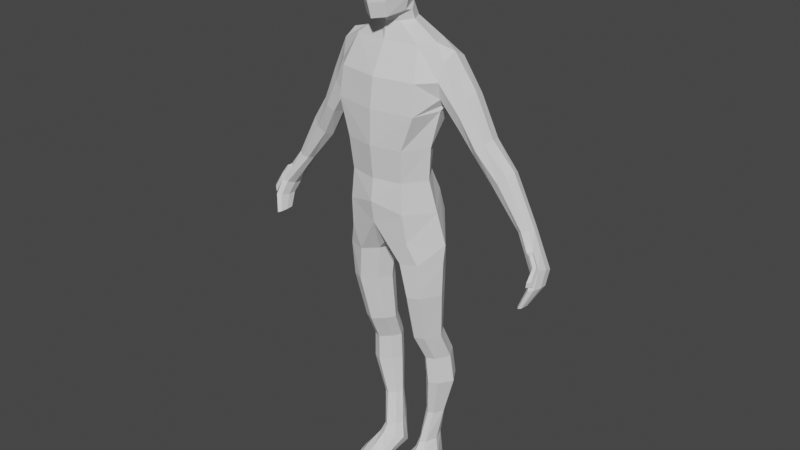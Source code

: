 # Source: czowik_cyber.blend  (saved by Blender 2.93.21; exported with 4.5.12 LTS)
import bpy
from mathutils import Matrix  # noqa: F401  (used for matrix-valued properties, if any)

bpy.ops.wm.read_factory_settings(use_empty=True)
scene = bpy.context.scene
scene.name = 'Scene'

# ---- collections
col_collection = bpy.data.collections.new('Collection'); scene.collection.children.link(col_collection)

# ---- world
world_world = bpy.data.worlds.new('World'); scene.world = world_world
world_world.use_nodes = True; world_world.node_tree.nodes.clear()
_N = world_world.node_tree.nodes; _L = world_world.node_tree.links
n0 = _N.new('ShaderNodeOutputWorld'); n0.name = 'World Output'; n0.location = (300, 300)
n1 = _N.new('ShaderNodeBackground'); n1.name = 'Background'; n1.location = (10, 300)
n1.inputs[0].default_value = (0.05088, 0.05088, 0.05088, 1.0)
_L.new(n1.outputs[0], n0.inputs[0])
n0.is_active_output = True
world_world.color = (0.05088, 0.05088, 0.05088)
world_world.use_sun_shadow = False
world_world.sun_shadow_jitter_overblur = 0.0

# ---- meshes
me_cube_001 = bpy.data.meshes.new('Cube.001')
me_cube_001.from_pydata([(0.0, 0.6125, 1.626), (0.6582, -0.3691, 0.3892), (0.0, -0.5235, 0.7121), (0.0, 0.9488, 0.7121), (0.0, -0.535, 1.626), (0.5681, -0.4147, 1.626), (0.8649, 0.03872, 1.626), (0.5681, 0.4921, 1.626), (1.135, 0.2126, 0.3026), (0.6582, 0.7944, 0.7121), (0.0, -0.2206, 0.1666), (0.0, 0.2126, 0.04432), (0.0, 0.5807, 0.09836), (0.8243, -0.1604, -0.8354), (0.5927, -0.2658, -0.8354), (0.5927, 0.7398, -0.8354), (1.056, 0.237, -0.8354), (0.8243, 0.6344, -0.8354), (0.3313, -0.0144, -0.8354), (0.1922, 0.237, -0.8354), (0.3313, 0.4884, -0.8354), (0.08316, 0.2044, -0.08401), (0.2223, -0.1056, -0.08401), (0.4836, 0.7596, -0.08401), (0.2223, 0.482, -0.08401), (0.8245, -0.2345, -0.08401), (1.101, 0.2044, -0.08401), (0.8245, 0.6432, -0.08401), (0.4836, -0.3509, -0.08401), (0.7515, 0.08938, -1.891), (0.5624, 0.008417, -1.891), (0.5624, 0.7806, -1.891), (0.9408, 0.3945, -1.891), (0.7515, 0.6996, -1.891), (0.349, 0.2015, -1.891), (0.2355, 0.3945, -1.891), (0.349, 0.5876, -1.891), (0.7934, 0.3961, -2.503), (0.6232, 0.3181, -2.503), (0.6232, 1.062, -2.503), (0.964, 0.6898, -2.503), (0.7934, 0.9836, -2.503), (0.4311, 0.504, -2.503), (0.3288, 0.6898, -2.503), (0.4311, 0.8757, -2.503), (0.5501, 0.4166, -4.737), (0.4531, 0.3458, -4.737), (0.4531, 1.021, -4.737), (0.6472, 0.6833, -4.737), (0.5501, 0.95, -4.737), (0.3437, 0.5145, -4.737), (0.2855, 0.6833, -4.737), (0.3437, 0.852, -4.737), (0.3473, 0.7423, -3.111), (0.4553, 0.5513, -3.111), (0.6581, 1.124, -3.111), (0.4553, 0.9334, -3.111), (0.8379, 0.4404, -3.111), (1.018, 0.7423, -3.111), (0.8379, 1.044, -3.111), (0.6581, 0.3603, -3.111), (0.348, 0.7555, -3.999), (0.5429, 1.009, -3.999), (0.6556, 0.555, -3.999), (0.6556, 0.956, -3.999), (0.4157, 0.6286, -3.999), (0.4157, 0.8823, -3.999), (0.7686, 0.7555, -3.999), (0.5429, 0.5018, -3.999), (0.6001, 0.3172, -4.912), (0.453, 0.2392, -4.866), (0.453, 1.049, -5.324), (0.7473, 0.6111, -5.085), (0.6001, 0.9706, -5.324), (0.2871, 0.4252, -4.976), (0.1988, 0.6111, -5.085), (0.2871, 0.8626, -5.324), (0.5771, -0.6119, -5.239), (0.4531, -0.6107, -5.221), (0.4531, -0.6216, -5.375), (0.7013, -0.6162, -5.308), (0.5771, -0.6205, -5.375), (0.3131, -0.6135, -5.264), (0.2386, -0.6162, -5.308), (0.3131, -0.6189, -5.375), (0.1787, 0.05782, -5.194), (0.2407, -0.02904, -5.119), (0.4529, 0.2315, -5.341), (0.2407, 0.1447, -5.341), (0.6411, -0.07947, -5.075), (0.7784, 0.05782, -5.194), (0.6411, 0.1951, -5.341), (0.4529, -0.1159, -5.043), (0.0, 0.6416, 2.289), (0.0, -0.6079, 2.289), (0.614, -0.4769, 2.289), (0.9108, 0.01684, 2.289), (0.614, 0.5106, 2.289), (0.0, 0.8677, 2.991), (0.0, -0.5934, 2.991), (0.8569, -0.4402, 2.991), (1.022, 0.1372, 2.991), (0.8569, 0.7145, 2.991), (0.0, 0.7312, 4.176), (0.0, -0.1943, 4.176), (0.6789, -0.0973, 4.176), (0.8278, 0.2684, 4.176), (0.6789, 0.6342, 4.176), (0.0, -0.1403, 4.521), (0.0, 0.6039, 4.521), (0.9997, 0.1257, 0.9641), (0.6131, 0.6923, 1.169), (0.0, -0.5913, 1.169), (0.6131, -0.441, 1.007), (0.0, 0.8427, 1.169), (0.8226, 0.772, 3.584), (0.8226, -0.3665, 3.584), (0.0, -0.5175, 3.584), (0.0, 0.9231, 3.584), (1.107, 0.7445, 3.583), (1.148, 0.6279, 3.931), (1.165, 0.3465, 4.075), (1.148, 0.0651, 3.931), (1.107, -0.05147, 3.583), (1.066, 0.0651, 3.235), (1.049, 0.3465, 3.09), (1.066, 0.6279, 3.235), (1.787, 0.7963, 2.403), (1.891, 0.7046, 2.526), (1.934, 0.4833, 2.577), (1.891, 0.2619, 2.526), (1.787, 0.1702, 2.403), (1.683, 0.2619, 2.281), (1.64, 0.4833, 2.23), (1.683, 0.7046, 2.281), (2.194, 0.8161, 1.826), (2.319, 0.7426, 1.973), (2.371, 0.5653, 2.034), (2.319, 0.388, 1.973), (2.194, 0.3145, 1.826), (2.069, 0.388, 1.678), (2.017, 0.5653, 1.617), (2.069, 0.7426, 1.678), (2.706, 0.7567, 1.032), (2.804, 0.6991, 1.08), (2.844, 0.5598, 1.1), (2.804, 0.4206, 1.08), (2.706, 0.3629, 1.032), (2.608, 0.4206, 0.9831), (2.568, 0.5598, 0.963), (2.608, 0.6991, 0.9831), (1.363, 0.1975, 2.74), (1.445, 0.09722, 3.019), (1.528, 0.1975, 3.298), (1.562, 0.4395, 3.413), (1.528, 0.6815, 3.298), (1.445, 0.7818, 3.019), (1.363, 0.6815, 2.74), (1.329, 0.4395, 2.624), (3.027, 0.3259, -0.2038), (3.066, 0.2614, -0.213), (3.083, 0.1059, -0.2168), (3.066, -0.04968, -0.213), (3.027, -0.1141, -0.2038), (2.987, -0.04968, -0.1946), (2.971, 0.1059, -0.1908), (2.987, 0.2614, -0.1946), (3.186, 0.6382, 0.3427), (3.111, 0.7019, 0.2782), (3.036, 0.6056, 0.2629), (3.006, 0.4055, 0.3058), (3.036, 0.219, 0.3818), (3.111, 0.1552, 0.4464), (3.186, 0.2516, 0.4617), (3.217, 0.4516, 0.4188), (3.212, 0.4678, 0.08961), (3.045, 0.2546, 0.08226), (3.143, -0.003814, 0.146), (3.241, 0.2799, 0.1257), (3.143, 0.5383, 0.06193), (3.074, 0.4499, 0.05889), (3.074, 0.06662, 0.1184), (3.212, 0.08453, 0.1491), (2.909, 0.7293, 0.6547), (2.822, 0.6523, 0.6228), (2.822, 0.3197, 0.6823), (2.995, 0.336, 0.7708), (2.995, 0.6686, 0.7113), (2.787, 0.4826, 0.6342), (2.909, 0.259, 0.7389), (3.031, 0.5057, 0.7594), (3.004, 0.2115, 0.7201), (3.122, 0.1511, 0.5501), (3.165, 0.2071, 0.559), (3.054, 0.2562, 0.7386), (3.114, -0.02987, 0.2209), (3.212, 0.0665, 0.2362), (3.128, -0.03391, 0.3246), (3.185, 0.02209, 0.3335), (0.2281, -0.03134, 4.521), (0.3547, 0.2318, 4.521), (0.2281, 0.4949, 4.521), (0.0, -0.1657, 4.642), (0.0, 0.485, 4.76), (0.2281, -0.0704, 4.66), (0.3547, 0.1597, 4.701), (0.2281, 0.3897, 4.743), (0.0, -0.5348, 4.633), (0.0, 0.5039, 4.851), (0.2281, -0.3827, 4.665), (0.3547, -0.01545, 4.742), (0.2281, 0.3518, 4.819), (0.0, -0.6228, 4.923), (0.0, 0.561, 5.097), (0.2539, -0.4494, 4.949), (0.4272, -0.0309, 5.01), (0.2539, 0.3876, 5.072), (0.0, -0.6376, 5.351), (0.0, 0.7097, 5.401), (0.2887, -0.4403, 5.358), (0.5317, 0.03605, 5.376), (0.2887, 0.5124, 5.394), (0.0, -0.5604, 5.727), (0.0, 0.6325, 5.777), (0.2767, -0.3857, 5.734), (0.4966, 0.03605, 5.752), (0.2767, 0.4578, 5.77), (0.0, -0.4763, 5.881), (0.0, 0.4453, 5.931), (0.2519, -0.3413, 5.889), (0.4241, -0.01545, 5.906), (0.2519, 0.3104, 5.924), (0.0, -0.2663, 6.001), (0.0, 0.2354, 6.028), (0.2181, -0.1928, 6.005), (0.308, -0.01545, 6.014), (0.2181, 0.1619, 6.024), (0.0, -0.1827, 6.028), (0.0, -0.09906, 6.05), (0.0, -0.01545, 6.066), (0.0, 0.06816, 6.059), (0.0, 0.1518, 6.046)], [], [(111, 110, 8, 9), (113, 112, 2, 1), (114, 111, 9, 3), (110, 113, 1, 8), (22, 21, 19, 18), (24, 23, 15, 20), (26, 25, 13, 16), (23, 27, 17, 15), (21, 24, 20, 19), (28, 22, 18, 14), (25, 28, 14, 13), (27, 26, 16, 17), (9, 8, 26, 27), (1, 2, 28, 25), (2, 10, 22, 28), (11, 12, 24, 21), (3, 9, 27, 23), (8, 1, 25, 26), (12, 3, 23, 24), (10, 11, 21, 22), (19, 20, 36, 35), (14, 18, 34, 30), (13, 14, 30, 29), (17, 16, 32, 33), (18, 19, 35, 34), (20, 15, 31, 36), (16, 13, 29, 32), (15, 17, 33, 31), (34, 35, 43, 42), (36, 31, 39, 44), (32, 29, 37, 40), (31, 33, 41, 39), (35, 36, 44, 43), (30, 34, 42, 38), (29, 30, 38, 37), (33, 32, 40, 41), (65, 61, 51, 50), (66, 62, 47, 52), (67, 63, 45, 48), (62, 64, 49, 47), (61, 66, 52, 51), (68, 65, 50, 46), (63, 68, 46, 45), (64, 67, 48, 49), (41, 40, 58, 59), (37, 38, 60, 57), (38, 42, 54, 60), (43, 44, 56, 53), (39, 41, 59, 55), (40, 37, 57, 58), (44, 39, 55, 56), (42, 43, 53, 54), (59, 58, 67, 64), (57, 60, 68, 63), (60, 54, 65, 68), (53, 56, 66, 61), (55, 59, 64, 62), (58, 57, 63, 67), (56, 55, 62, 66), (54, 53, 61, 65), (46, 50, 74, 70), (45, 46, 70, 69), (49, 48, 72, 73), (50, 51, 75, 74), (52, 47, 71, 76), (48, 45, 69, 72), (47, 49, 73, 71), (51, 52, 76, 75), (86, 85, 83, 82), (88, 87, 79, 84), (90, 89, 77, 80), (87, 91, 81, 79), (85, 88, 84, 83), (92, 86, 82, 78), (89, 92, 78, 77), (91, 90, 80, 81), (73, 72, 90, 91), (69, 70, 92, 89), (70, 74, 86, 92), (75, 76, 88, 85), (71, 73, 91, 87), (72, 69, 89, 90), (76, 71, 87, 88), (74, 75, 85, 86), (79, 81, 80, 77, 78, 82, 83, 84), (6, 7, 97, 96), (4, 5, 95, 94), (7, 0, 93, 97), (5, 6, 96, 95), (96, 97, 102, 101), (94, 95, 100, 99), (97, 93, 98, 102), (95, 96, 101, 100), (117, 116, 105, 104), (115, 118, 103, 107), (6, 5, 113, 110), (0, 7, 111, 114), (5, 4, 112, 113), (7, 6, 110, 111), (102, 98, 118, 115), (99, 100, 116, 117), (106, 105, 122, 121), (107, 106, 121, 120), (115, 107, 120, 119), (102, 115, 119, 126), (101, 102, 126, 125), (100, 101, 125, 124), (116, 100, 124, 123), (105, 116, 123, 122), (152, 151, 132, 131), (154, 153, 130, 129), (156, 155, 128, 127), (157, 156, 127, 134), (151, 158, 133, 132), (153, 152, 131, 130), (155, 154, 129, 128), (158, 157, 134, 133), (133, 134, 142, 141), (131, 132, 140, 139), (129, 130, 138, 137), (127, 128, 136, 135), (134, 127, 135, 142), (132, 133, 141, 140), (130, 131, 139, 138), (128, 129, 137, 136), (140, 141, 149, 148), (138, 139, 147, 146), (136, 137, 145, 144), (141, 142, 150, 149), (139, 140, 148, 147), (137, 138, 146, 145), (135, 136, 144, 143), (142, 135, 143, 150), (125, 126, 157, 158), (120, 121, 154, 155), (122, 123, 152, 153), (124, 125, 158, 151), (126, 119, 156, 157), (119, 120, 155, 156), (121, 122, 153, 154), (123, 124, 151, 152), (179, 175, 160, 159), (180, 179, 159, 166), (181, 176, 165, 164), (182, 177, 163, 162), (175, 178, 161, 160), (176, 180, 166, 165), (177, 181, 164, 163), (178, 182, 162, 161), (190, 186, 173, 174), (189, 185, 171, 172), (188, 184, 169, 170), (187, 190, 174, 167), (172, 173, 196, 195), (185, 188, 170, 171), (184, 183, 168, 169), (183, 187, 167, 168), (160, 161, 162, 163, 164, 165, 166, 159), (174, 173, 182, 178), (172, 171, 181, 177), (170, 169, 180, 176), (167, 174, 178, 175), (173, 172, 177, 182), (171, 170, 176, 181), (169, 168, 179, 180), (168, 167, 175, 179), (143, 144, 187, 183), (150, 143, 183, 184), (148, 149, 188, 185), (146, 147, 189, 186), (144, 145, 190, 187), (149, 150, 184, 188), (147, 148, 185, 189), (145, 146, 186, 190), (194, 191, 192, 193), (186, 189, 191, 194), (173, 186, 194, 193), (189, 172, 192, 191), (195, 196, 198, 197), (173, 193, 198, 196), (192, 172, 195, 197), (193, 192, 197, 198), (104, 105, 199, 108), (105, 106, 200, 199), (106, 107, 201, 200), (201, 107, 103, 109), (199, 200, 205, 204), (200, 201, 206, 205), (201, 109, 203, 206), (108, 199, 204, 202), (205, 206, 211, 210), (206, 203, 208, 211), (202, 204, 209, 207), (204, 205, 210, 209), (211, 208, 213, 216), (207, 209, 214, 212), (209, 210, 215, 214), (210, 211, 216, 215), (216, 213, 218, 221), (212, 214, 219, 217), (214, 215, 220, 219), (215, 216, 221, 220), (221, 218, 223, 226), (217, 219, 224, 222), (219, 220, 225, 224), (220, 221, 226, 225), (226, 223, 228, 231), (222, 224, 229, 227), (224, 225, 230, 229), (225, 226, 231, 230), (230, 231, 236, 235), (231, 228, 233, 236), (227, 229, 234, 232), (229, 230, 235, 234), (241, 240, 236, 233), (236, 240, 239, 235), (235, 239, 238, 234), (237, 232, 234, 238)])
_uv = me_cube_001.uv_layers.new(name='UVMap')
_uv.uv.foreach_set('vector', [0.0, 0.0, 0.0, 0.0, 0.0, 0.0, 0.0, 0.0, 0.0, 0.0, 0.0, 0.0, 0.0, 0.0, 0.0, 0.0, 0.0, 0.0, 0.0, 0.0, 0.0, 0.0, 0.0, 0.0, 0.0, 0.0, 0.0, 0.0, 0.0, 0.0, 0.0, 0.0, 0.0, 0.0, 0.0, 0.0, 0.0, 0.0, 0.0, 0.0, 0.0, 0.0, 0.0, 0.0, 0.0, 0.0, 0.0, 0.0, 0.0, 0.0, 0.0, 0.0, 0.0, 0.0, 0.0, 0.0, 0.0, 0.0, 0.0, 0.0, 0.0, 0.0, 0.0, 0.0, 0.0, 0.0, 0.0, 0.0, 0.0, 0.0, 0.0, 0.0, 0.0, 0.0, 0.0, 0.0, 0.0, 0.0, 0.0, 0.0, 0.0, 0.0, 0.0, 0.0, 0.0, 0.0, 0.0, 0.0, 0.0, 0.0, 0.0, 0.0, 0.0, 0.0, 0.0, 0.0, 0.0, 0.0, 0.0, 0.0, 0.0, 0.0, 0.0, 0.0, 0.0, 0.0, 0.0, 0.0, 0.0, 0.0, 0.0, 0.0, 0.0, 0.0, 0.0, 0.0, 0.0, 0.0, 0.0, 0.0, 0.0, 0.0, 0.0, 0.0, 0.0, 0.0, 0.0, 0.0, 0.0, 0.0, 0.0, 0.0, 0.0, 0.0, 0.0, 0.0, 0.0, 0.0, 0.0, 0.0, 0.0, 0.0, 0.0, 0.0, 0.0, 0.0, 0.0, 0.0, 0.0, 0.0, 0.0, 0.0, 0.0, 0.0, 0.0, 0.0, 0.0, 0.0, 0.0, 0.0, 0.0, 0.0, 0.0, 0.0, 0.0, 0.0, 0.0, 0.0, 0.0, 0.0, 0.0, 0.0, 0.0, 0.0, 0.0, 0.0, 0.0, 0.0, 0.0, 0.0, 0.0, 0.0, 0.0, 0.0, 0.0, 0.0, 0.0, 0.0, 0.0, 0.0, 0.0, 0.0, 0.0, 0.0, 0.0, 0.0, 0.0, 0.0, 0.0, 0.0, 0.0, 0.0, 0.0, 0.0, 0.0, 0.0, 0.0, 0.0, 0.0, 0.0, 0.0, 0.0, 0.0, 0.0, 0.0, 0.0, 0.0, 0.0, 0.0, 0.0, 0.0, 0.0, 0.0, 0.0, 0.0, 0.0, 0.0, 0.0, 0.0, 0.0, 0.0, 0.0, 0.0, 0.0, 0.0, 0.0, 0.0, 0.0, 0.0, 0.0, 0.0, 0.0, 0.0, 0.0, 0.0, 0.0, 0.0, 0.0, 0.0, 0.0, 0.0, 0.0, 0.0, 0.0, 0.0, 0.0, 0.0, 0.0, 0.0, 0.0, 0.0, 0.0, 0.0, 0.0, 0.0, 0.0, 0.0, 0.0, 0.0, 0.0, 0.0, 0.0, 0.0, 0.0, 0.0, 0.0, 0.0, 0.0, 0.0, 0.0, 0.0, 0.0, 0.0, 0.0, 0.0, 0.0, 0.0, 0.0, 0.0, 0.0, 0.0, 0.0, 0.0, 0.0, 0.0, 0.0, 0.0, 0.0, 0.0, 0.0, 0.0, 0.0, 0.0, 0.0, 0.0, 0.0, 0.0, 0.0, 0.0, 0.0, 0.0, 0.0, 0.0, 0.0, 0.0, 0.0, 0.0, 0.0, 0.0, 0.0, 0.0, 0.0, 0.0, 0.0, 0.0, 0.0, 0.0, 0.0, 0.0, 0.0, 0.0, 0.0, 0.0, 0.0, 0.0, 0.0, 0.0, 0.0, 0.0, 0.0, 0.0, 0.0, 0.0, 0.0, 0.0, 0.0, 0.0, 0.0, 0.0, 0.0, 0.0, 0.0, 0.0, 0.0, 0.0, 0.0, 0.0, 0.0, 0.0, 0.0, 0.0, 0.0, 0.0, 0.0, 0.0, 0.0, 0.0, 0.0, 0.0, 0.0, 0.0, 0.0, 0.0, 0.0, 0.0, 0.0, 0.0, 0.0, 0.0, 0.0, 0.0, 0.0, 0.0, 0.0, 0.0, 0.0, 0.0, 0.0, 0.0, 0.0, 0.0, 0.0, 0.0, 0.0, 0.0, 0.0, 0.0, 0.0, 0.0, 0.0, 0.0, 0.0, 0.0, 0.0, 0.0, 0.0, 0.0, 0.0, 0.0, 0.0, 0.0, 0.0, 0.0, 0.0, 0.0, 0.0, 0.0, 0.0, 0.0, 0.0, 0.0, 0.0, 0.0, 0.0, 0.0, 0.0, 0.0, 0.0, 0.0, 0.0, 0.0, 0.0, 0.0, 0.0, 0.0, 0.0, 0.0, 0.0, 0.0, 0.0, 0.0, 0.0, 0.0, 0.0, 0.0, 0.0, 0.0, 0.0, 0.0, 0.0, 0.0, 0.0, 0.0, 0.0, 0.0, 0.0, 0.0, 0.0, 0.0, 0.0, 0.0, 0.0, 0.0, 0.0, 0.0, 0.0, 0.0, 0.0, 0.0, 0.0, 0.0, 0.0, 0.0, 0.0, 0.0, 0.0, 0.0, 0.0, 0.0, 0.0, 0.0, 0.0, 0.0, 0.0, 0.0, 0.0, 0.0, 0.0, 0.0, 0.0, 0.0, 0.0, 0.0, 0.0, 0.0, 0.0, 0.0, 0.0, 0.0, 0.0, 0.0, 0.0, 0.0, 0.0, 0.0, 0.0, 0.0, 0.0, 0.0, 0.0, 0.0, 0.0, 0.0, 0.0, 0.0, 0.0, 0.0, 0.0, 0.0, 0.0, 0.0, 0.0, 0.0, 0.0, 0.0, 0.0, 0.0, 0.0, 0.0, 0.0, 0.0, 0.0, 0.0, 0.0, 0.0, 0.0, 0.0, 0.0, 0.0, 0.0, 0.0, 0.0, 0.0, 0.0, 0.0, 0.0, 0.0, 0.0, 0.0, 0.0, 0.0, 0.0, 0.0, 0.0, 0.0, 0.0, 0.0, 0.0, 0.0, 0.0, 0.0, 0.0, 0.0, 0.0, 0.0, 0.0, 0.0, 0.0, 0.0, 0.0, 0.0, 0.0, 0.0, 0.0, 0.0, 0.0, 0.0, 0.0, 0.0, 0.0, 0.0, 0.0, 0.0, 0.0, 0.0, 0.0, 0.0, 0.0, 0.0, 0.0, 0.0, 0.0, 0.0, 0.0, 0.0, 0.0, 0.0, 0.0, 0.0, 0.0, 0.0, 0.0, 0.0, 0.0, 0.0, 0.0, 0.0, 0.0, 0.0, 0.0, 0.0, 0.0, 0.0, 0.0, 0.0, 0.0, 0.0, 0.0, 0.0, 0.0, 0.0, 0.0, 0.0, 0.0, 0.0, 0.0, 0.0, 0.0, 0.0, 0.0, 0.0, 0.0, 0.0, 0.0, 0.0, 0.0, 0.0, 0.0, 0.0, 0.0, 0.0, 0.0, 0.0, 0.0, 0.0, 0.0, 0.0, 0.0, 0.0, 0.0, 0.0, 0.0, 0.0, 0.0, 0.0, 0.0, 0.0, 0.0, 0.0, 0.0, 0.0, 0.0, 0.0, 0.0, 0.0, 0.0, 0.0, 0.0, 0.0, 0.0, 0.0, 0.0, 0.0, 0.0, 0.0, 0.0, 0.0, 0.0, 0.0, 0.0, 0.0, 0.0, 0.0, 0.0, 0.0, 0.0, 0.0, 0.0, 0.0, 0.0, 0.0, 0.0, 0.0, 0.0, 0.0, 0.0, 0.0, 0.0, 0.0, 0.0, 0.0, 0.0, 0.0, 0.0, 0.0, 0.0, 0.0, 0.0, 0.0, 0.0, 0.0, 0.0, 0.0, 0.0, 0.0, 0.0, 0.0, 0.0, 0.0, 0.0, 0.0, 0.0, 0.0, 0.0, 0.0, 0.0, 0.0, 0.0, 0.0, 0.0, 0.0, 0.0, 0.0, 0.0, 0.0, 0.0, 0.0, 0.0, 0.0, 0.0, 0.0, 0.0, 0.0, 0.0, 0.0, 0.0, 0.0, 0.0, 0.0, 0.0, 0.0, 0.0, 0.0, 0.0, 0.0, 0.0, 0.0, 0.0, 0.0, 0.0, 0.0, 0.0, 0.0, 0.0, 0.0, 0.0, 0.0, 0.0, 0.0, 0.0, 0.0, 0.0, 0.0, 0.0, 0.0, 0.0, 0.0, 0.0, 0.0, 0.0, 0.0, 0.0, 0.0, 0.0, 0.0, 0.0, 0.0, 0.0, 0.0, 0.0, 0.0, 0.0, 0.0, 0.0, 0.0, 0.0, 0.0, 0.0, 0.0, 0.0, 0.0, 0.0, 0.0, 0.0, 0.0, 0.0, 0.0, 0.0, 0.0, 0.0, 0.0, 0.0, 0.0, 0.0, 0.0, 0.0, 0.0, 0.0, 0.0, 0.0, 0.0, 0.0, 0.0, 0.0, 0.0, 0.0, 0.0, 0.0, 0.0, 0.0, 0.0, 0.0, 0.0, 0.0, 0.0, 0.0, 0.0, 0.0, 0.0, 0.0, 0.0, 0.0, 0.0, 0.0, 0.0, 0.0, 0.0, 0.0, 0.0, 0.0, 0.0, 0.0, 0.0, 0.0, 0.0, 0.0, 0.0, 0.0, 0.0, 0.0, 0.0, 0.0, 0.0, 0.0, 0.0, 0.0, 0.0, 0.0, 0.0, 0.0, 0.0, 0.0, 0.0, 0.0, 0.0, 0.0, 0.0, 0.0, 0.0, 0.0, 0.0, 0.0, 0.0, 0.0, 0.0, 0.0, 0.0, 0.0, 0.0, 0.0, 0.0, 0.0, 0.0, 0.0, 0.0, 0.0, 0.0, 0.0, 0.0, 0.0, 0.0, 0.0, 0.0, 0.0, 0.0, 0.0, 0.0, 0.0, 0.0, 0.0, 0.0, 0.0, 0.0, 0.0, 0.0, 0.0, 0.0, 0.0, 0.0, 0.0, 0.0, 0.0, 0.0, 0.0, 0.0, 0.0, 0.0, 0.0, 0.0, 0.0, 0.0, 0.0, 0.0, 0.0, 0.0, 0.0, 0.0, 0.0, 0.0, 0.0, 0.0, 0.0, 0.0, 0.0, 0.0, 0.0, 0.0, 0.0, 0.0, 0.0, 0.0, 0.0, 0.0, 0.0, 0.0, 0.0, 0.0, 0.0, 0.0, 0.0, 0.0, 0.0, 0.0, 0.0, 0.0, 0.0, 0.0, 0.0, 0.0, 0.0, 0.0, 0.0, 0.0, 0.0, 0.0, 0.0, 0.0, 0.0, 0.0, 0.0, 0.0, 0.0, 0.0, 0.0, 0.0, 0.0, 0.0, 0.0, 0.0, 0.0, 0.0, 0.0, 0.0, 0.0, 0.0, 0.0, 0.0, 0.0, 0.0, 0.0, 0.0, 0.0, 0.0, 0.0, 0.0, 0.0, 0.0, 0.0, 0.0, 0.0, 0.0, 0.0, 0.0, 0.0, 0.0, 0.0, 0.0, 0.0, 0.0, 0.0, 0.0, 0.0, 0.0, 0.0, 0.0, 0.0, 0.0, 0.0, 0.0, 0.0, 0.0, 0.0, 0.0, 0.0, 0.0, 0.0, 0.0, 0.0, 0.0, 0.0, 0.0, 0.0, 0.0, 0.0, 0.0, 0.0, 0.0, 0.0, 0.0, 0.0, 0.0, 0.0, 0.0, 0.0, 0.0, 0.0, 0.0, 0.0, 0.0, 0.0, 0.0, 0.0, 0.0, 0.0, 0.0, 0.0, 0.0, 0.0, 0.0, 0.0, 0.0, 0.0, 0.0, 0.0, 0.0, 0.0, 0.0, 0.0, 0.0, 0.0, 0.0, 0.0, 0.0, 0.0, 0.0, 0.0, 0.0, 0.0, 0.0, 0.0, 0.0, 0.0, 0.0, 0.0, 0.0, 0.0, 0.0, 0.0, 0.0, 0.0, 0.0, 0.0, 0.0, 0.0, 0.0, 0.0, 0.0, 0.0, 0.0, 0.0, 0.0, 0.0, 0.0, 0.0, 0.0, 0.0, 0.0, 0.0, 0.0, 0.0, 0.0, 0.0, 0.0, 0.0, 0.0, 0.0, 0.0, 0.0, 0.0, 0.0, 0.0, 0.0, 0.0, 0.0, 0.0, 0.0, 0.0, 0.0, 0.0, 0.0, 0.0, 0.0, 0.0, 0.0, 0.0, 0.0, 0.0, 0.0, 0.0, 0.0, 0.0, 0.0, 0.0, 0.0, 0.0, 0.0, 0.0, 0.0, 0.0, 0.0, 0.0, 0.0, 0.0, 0.0, 0.0, 0.0, 0.0, 0.0, 0.0, 0.0, 0.0, 0.0, 0.0, 0.0, 0.0, 0.0, 0.0, 0.0, 0.0, 0.0, 0.0, 0.0, 0.0, 0.0, 0.0, 0.0, 0.0, 0.0, 0.0, 0.0, 0.0, 0.0, 0.0, 0.0, 0.0, 0.0, 0.0, 0.0, 0.0, 0.0, 0.0, 0.0, 0.0, 0.0, 0.0, 0.0, 0.0, 0.0, 0.0, 0.0, 0.0, 0.0, 0.0, 0.0, 0.0, 0.0, 0.0, 0.0, 0.0, 0.0, 0.0, 0.0, 0.0, 0.0, 0.0, 0.0, 0.0, 0.0, 0.0, 0.0, 0.0, 0.0, 0.0, 0.0, 0.0, 0.0, 0.0, 0.0, 0.0, 0.0, 0.0, 0.0, 0.0, 0.0, 0.0, 0.0, 0.0, 0.0, 0.0, 0.0, 0.0, 0.0, 0.0, 0.0, 0.0, 0.0, 0.0, 0.0, 0.0, 0.0, 0.0, 0.0, 0.0, 0.0, 0.0, 0.0, 0.0, 0.0, 0.0, 0.0, 0.0, 0.0, 0.0, 0.0, 0.0, 0.0, 0.0, 0.0, 0.0, 0.0, 0.0, 0.0, 0.0, 0.0, 0.0, 0.0, 0.0, 0.0, 0.0, 0.0, 0.0, 0.0, 0.0, 0.0, 0.0, 0.0, 0.0, 0.0, 0.0, 0.0, 0.0, 0.0, 0.0, 0.0, 0.0, 0.0, 0.0, 0.0, 0.0, 0.0, 0.0, 0.0, 0.0, 0.0, 0.0, 0.0, 0.0, 0.0, 0.0, 0.0, 0.0, 0.0, 0.0, 0.0, 0.0, 0.0, 0.0, 0.0, 0.0, 0.0, 0.0, 0.0, 0.0, 0.0, 0.0, 0.0, 0.0, 0.0, 0.0, 0.0, 0.0, 0.0, 0.0, 0.0, 0.0, 0.0, 0.0, 0.0, 0.0, 0.0, 0.0, 0.0, 0.0, 0.0, 0.0, 0.0, 0.0, 0.0, 0.0, 0.0, 0.0, 0.0, 0.0, 0.0, 0.0, 0.0, 0.0, 0.0, 0.0, 0.0, 0.0, 0.0, 0.0, 0.0, 0.0, 0.0, 0.0, 0.0, 0.0, 0.0, 0.0, 0.0, 0.0, 0.0, 0.0, 0.0, 0.0, 0.0, 0.0, 0.0, 0.0, 0.0, 0.0, 0.0, 0.0, 0.0, 0.0, 0.0, 0.0, 0.0, 0.0, 0.0, 0.0, 0.0, 0.0, 0.0, 0.0, 0.0, 0.0, 0.0, 0.0, 0.0, 0.0, 0.0, 0.0, 0.0, 0.0, 0.0, 0.0, 0.0, 0.0, 0.0, 0.0, 0.0, 0.0, 0.0, 0.0, 0.0, 0.0, 0.0, 0.0, 0.0, 0.0, 0.0, 0.0, 0.0, 0.0, 0.0, 0.0, 0.0, 0.0, 0.0, 0.0, 0.0, 0.0, 0.0, 0.0, 0.0, 0.0, 0.0, 0.0, 0.0, 0.0, 0.0, 0.0, 0.0, 0.0, 0.0, 0.0, 0.0, 0.0, 0.0, 0.0, 0.0, 0.0, 0.0, 0.0, 0.0, 0.0, 0.0, 0.0, 0.0, 0.0, 0.0, 0.0, 0.0, 0.0, 0.0, 0.0, 0.0, 0.0, 0.0, 0.0, 0.0, 0.0, 0.0, 0.0, 0.0, 0.0, 0.0, 0.0, 0.0, 0.0, 0.0, 0.0, 0.0, 0.0, 0.0, 0.0, 0.0, 0.0, 0.0, 0.0, 0.0, 0.0, 0.0, 0.0, 0.0, 0.0, 0.0, 0.0, 0.0, 0.0, 0.0, 0.0, 0.0, 0.0, 0.0, 0.0, 0.0, 0.0, 0.0, 0.0, 0.0, 0.0, 0.0, 0.0, 0.0, 0.0, 0.0, 0.0, 0.0, 0.0, 0.0, 0.0, 0.0, 0.0, 0.0, 0.0, 0.0, 0.0, 0.0, 0.0, 0.0, 0.0, 0.0, 0.0, 0.0, 0.0, 0.0, 0.0, 0.0, 0.0, 0.0, 0.0, 0.0, 0.0, 0.0, 0.0, 0.0, 0.0, 0.0, 0.0, 0.0, 0.0, 0.0, 0.0, 0.0, 0.0, 0.0, 0.0, 0.0, 0.0, 0.0, 0.0, 0.0, 0.0, 0.0, 0.0, 0.0, 0.0, 0.0, 0.0, 0.0, 0.0, 0.0, 0.0, 0.0, 0.0, 0.0, 0.0, 0.0, 0.0, 0.0, 0.0, 0.0, 0.0, 0.0, 0.0, 0.0, 0.0, 0.0, 0.0, 0.0, 0.0, 0.0, 0.0, 0.0, 0.0, 0.0, 0.0, 0.0, 0.0, 0.0, 0.0, 0.0, 0.0, 0.0, 0.0, 0.0, 0.0, 0.0, 0.0, 0.0, 0.0, 0.0, 0.0, 0.0, 0.0, 0.0, 0.0, 0.0, 0.0, 0.0, 0.0, 0.0, 0.0, 0.0, 0.0, 0.0, 0.0, 0.0, 0.0, 0.0, 0.0, 0.0, 0.0, 0.0, 0.0, 0.0, 0.0, 0.0, 0.0, 0.0, 0.0, 0.0, 0.0, 0.0, 0.0, 0.0, 0.0, 0.0, 0.0, 0.0, 0.0, 0.0, 0.0, 0.0, 0.0, 0.0, 0.0, 0.0, 0.0, 0.0, 0.0, 0.0, 0.0, 0.0, 0.0, 0.0, 0.0, 0.0, 0.0, 0.0, 0.0, 0.0, 0.0, 0.0, 0.0, 0.0, 0.0, 0.0, 0.0, 0.0, 0.0, 0.0, 0.0, 0.0, 0.0, 0.0, 0.0, 0.0, 0.0, 0.0, 0.0, 0.0, 0.0, 0.0, 0.0, 0.0, 0.0, 0.0, 0.0, 0.0, 0.0, 0.0, 0.0, 0.0, 0.0, 0.0, 0.0, 0.0, 0.0, 0.0, 0.0, 0.0, 0.0, 0.0, 0.0, 0.0, 0.0, 0.0, 0.0, 0.0, 0.0, 0.0, 0.0, 0.0, 0.0, 0.0, 0.0, 0.0, 0.0, 0.0, 0.0, 0.0, 0.0, 0.0, 0.0, 0.0, 0.0, 0.0, 0.0, 0.0, 0.0, 0.0, 0.0, 0.0, 0.0, 0.0])
me_cube_001.use_remesh_fix_poles = True
me_cube_001.use_remesh_preserve_attributes = False
me_cube_001.update()

# ---- objects
ob_cube = bpy.data.objects.new('Cube', me_cube_001)

# ---- transforms, parenting, visibility, modifiers, constraints
ob_cube.location = (-0.06579, 0.0, 0.004558)
_m = ob_cube.modifiers.new('Mirror', 'MIRROR')
_m.use_clip = True

# ---- collection membership
col_collection.objects.link(ob_cube)

# ---- scene / render settings (as saved in the file)
scene.frame_start = 1; scene.frame_end = 250; scene.frame_set(49)
scene.render.engine = 'BLENDER_EEVEE_NEXT'
scene.cycles.use_denoising = False
scene.cycles.samples = 128
scene.cycles.sampling_pattern = 'TABULATED_SOBOL'
scene.cycles.use_adaptive_sampling = False
scene.cycles.use_light_tree = False
scene.view_settings.view_transform = 'Filmic'
bpy.context.view_layer.update()

# ---- added for rendering (the .blend has no active camera and no usable light): camera, sun
cam_auto = bpy.data.cameras.new('AutoCamera')
cam_auto.lens = 50.0
cam_auto.sensor_width = 36.0
cam_auto.clip_end = 1000.0
ob_auto_camera = bpy.data.objects.new('AutoCamera', cam_auto)
scene.collection.objects.link(ob_auto_camera)
ob_auto_camera.location = (12.2097, -14.4872, 10.1704)
ob_auto_camera.rotation_euler = (1.09748, -7.21219e-08, 0.694738)
scene.camera = ob_auto_camera
light_auto_sun = bpy.data.lights.new('AutoSun', 'SUN')
light_auto_sun.energy = 3.0
light_auto_sun.angle = 0.0523599
ob_auto_sun = bpy.data.objects.new('AutoSun', light_auto_sun)
scene.collection.objects.link(ob_auto_sun)
ob_auto_sun.rotation_euler = (0.872665, 0.174533, 0.523599)
bpy.context.view_layer.update()
